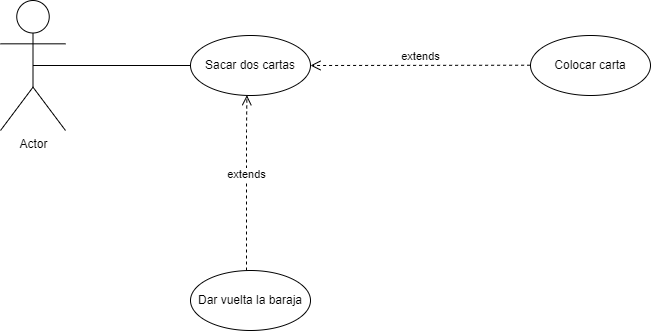

The diagram above was exported from draw.io. Its source (the exported page's mxGraphModel, read from the mxfile embedded in the PNG):
<mxGraphModel dx="813" dy="435" grid="1" gridSize="10" guides="1" tooltips="1" connect="1" arrows="1" fold="1" page="1" pageScale="1" pageWidth="827" pageHeight="1169" math="0" shadow="0">
  <root>
    <mxCell id="0" />
    <mxCell id="1" parent="0" />
    <mxCell id="_JD8NMTWrgOhZ2wzZfiV-2" value="Actor" style="shape=umlActor;verticalLabelPosition=bottom;verticalAlign=top;html=1;outlineConnect=0;" vertex="1" parent="1">
      <mxGeometry x="80" y="200" width="65" height="130" as="geometry" />
    </mxCell>
    <mxCell id="_JD8NMTWrgOhZ2wzZfiV-3" value="" style="endArrow=none;html=1;rounded=0;exitX=0.5;exitY=0.5;exitDx=0;exitDy=0;exitPerimeter=0;entryX=0;entryY=0.5;entryDx=0;entryDy=0;" edge="1" parent="1" source="_JD8NMTWrgOhZ2wzZfiV-2" target="_JD8NMTWrgOhZ2wzZfiV-7">
      <mxGeometry width="50" height="50" relative="1" as="geometry">
        <mxPoint x="150" y="250" as="sourcePoint" />
        <mxPoint x="300" y="243" as="targetPoint" />
      </mxGeometry>
    </mxCell>
    <mxCell id="_JD8NMTWrgOhZ2wzZfiV-7" value="Sacar dos cartas" style="ellipse;whiteSpace=wrap;html=1;" vertex="1" parent="1">
      <mxGeometry x="270" y="235" width="120" height="60" as="geometry" />
    </mxCell>
    <mxCell id="_JD8NMTWrgOhZ2wzZfiV-8" value="extends" style="html=1;verticalAlign=bottom;endArrow=open;dashed=1;endSize=8;rounded=0;entryX=0.47;entryY=0.995;entryDx=0;entryDy=0;entryPerimeter=0;" edge="1" parent="1" target="_JD8NMTWrgOhZ2wzZfiV-7">
      <mxGeometry relative="1" as="geometry">
        <mxPoint x="326" y="470" as="sourcePoint" />
        <mxPoint x="310" y="490" as="targetPoint" />
        <Array as="points">
          <mxPoint x="326" y="330" />
        </Array>
      </mxGeometry>
    </mxCell>
    <mxCell id="_JD8NMTWrgOhZ2wzZfiV-9" value="extends" style="html=1;verticalAlign=bottom;endArrow=open;dashed=1;endSize=8;rounded=0;" edge="1" parent="1">
      <mxGeometry relative="1" as="geometry">
        <mxPoint x="609.6" y="264.71" as="sourcePoint" />
        <mxPoint x="390" y="265" as="targetPoint" />
        <Array as="points" />
      </mxGeometry>
    </mxCell>
    <mxCell id="_JD8NMTWrgOhZ2wzZfiV-10" value="Dar vuelta la baraja" style="ellipse;whiteSpace=wrap;html=1;" vertex="1" parent="1">
      <mxGeometry x="270" y="470" width="120" height="60" as="geometry" />
    </mxCell>
    <mxCell id="_JD8NMTWrgOhZ2wzZfiV-11" value="Colocar carta" style="ellipse;whiteSpace=wrap;html=1;" vertex="1" parent="1">
      <mxGeometry x="610" y="235" width="120" height="60" as="geometry" />
    </mxCell>
  </root>
</mxGraphModel>